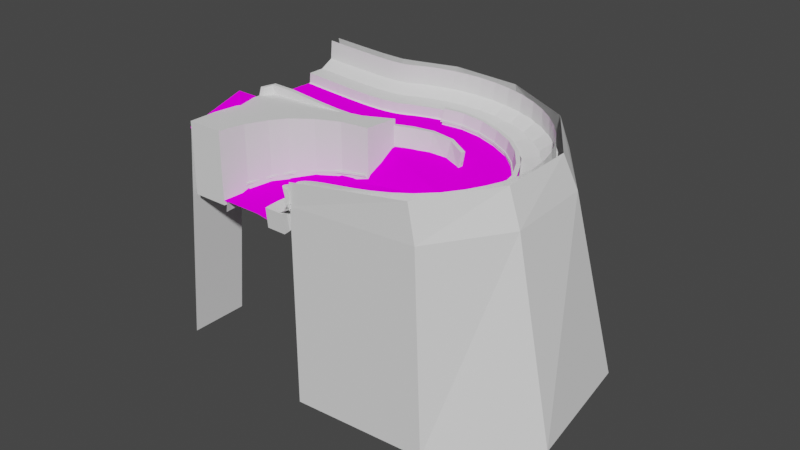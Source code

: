 # Source: right-hairpin.blend  (saved by Blender 3.4.6; exported with 4.5.12 LTS)
import bpy
from mathutils import Matrix  # noqa: F401  (used for matrix-valued properties, if any)

bpy.ops.wm.read_factory_settings(use_empty=True)
scene = bpy.context.scene
scene.name = 'Scene'

# ---- collections
col_collection = bpy.data.collections.new('Collection'); scene.collection.children.link(col_collection)
col_road = bpy.data.collections.new('Road'); scene.collection.children.link(col_road)
col_rail = bpy.data.collections.new('Rail'); scene.collection.children.link(col_rail)
col_ground = bpy.data.collections.new('Ground'); scene.collection.children.link(col_ground)
col_colliders = bpy.data.collections.new('colliders'); scene.collection.children.link(col_colliders)

# ---- images (referenced by path relative to the original .blend; pixels are not part of the script)
import os
ASSET_DIR = os.environ.get("B2B_ASSET_DIR", "")  # directory of the original .blend (textures are referenced by path, not embedded)
HERE = os.path.dirname(os.path.abspath(__file__))  # packed textures are extracted next to this script under _unpacked/

def load_image(name, relpath, width, height, colorspace="sRGB"):
    """Load a texture the original file referenced (path relative to the .blend, or extracted next to this script)."""
    p = next((c for c in (os.path.join(HERE, relpath), os.path.join(ASSET_DIR, relpath)) if relpath and os.path.exists(c)), "")
    if p:
        img = bpy.data.images.load(p, check_existing=True)
        img.name = name
    else:  # same state as the original file: an image datablock whose file is absent (Cycles renders it pink)
        img = bpy.data.images.new(name, width, height)
        img.source = "FILE"
        img.filepath = "//" + (relpath or name)
    img.colorspace_settings.name = colorspace
    return img
img_road_texture_png_002 = load_image('road-texture.png.002', 'road-texture.png', 1024, 1024, 'sRGB')
img_grass_hairpin_inner_png = load_image('grass-hairpin-inner.png', 'grass-hairpin-inner.png', 1024, 1024, 'sRGB')

# ---- materials (node trees are filled in below, after node groups)
mat_road_001 = bpy.data.materials.new('Road.001')
mat_road_001.use_transparent_shadow = False
mat_road = bpy.data.materials.new('Road')
mat_road.use_transparent_shadow = False
mat_material_001 = bpy.data.materials.new('Material.001')
mat_material_001.use_transparent_shadow = False

# ---- material node trees
mat_road_001.use_nodes = True; mat_road_001.node_tree.nodes.clear()
_N = mat_road_001.node_tree.nodes; _L = mat_road_001.node_tree.links
n0 = _N.new('ShaderNodeOutputMaterial'); n0.name = 'Material Output'; n0.location = (300, 300)
n1 = _N.new('ShaderNodeBsdfDiffuse'); n1.name = 'Diffuse BSDF'; n1.location = (10, 300)
n1.inputs[1].default_value = 0.5
n2 = _N.new('ShaderNodeTexImage'); n2.name = 'Image Texture'; n2.location = (-280, 280)
n2.image = img_road_texture_png_002
_L.new(n1.outputs[0], n0.inputs[0])
_L.new(n2.outputs[0], n1.inputs[0])
n0.is_active_output = True
mat_road.use_nodes = True; mat_road.node_tree.nodes.clear()
_N = mat_road.node_tree.nodes; _L = mat_road.node_tree.links
n0 = _N.new('ShaderNodeOutputMaterial'); n0.name = 'Material Output'; n0.location = (300, 300)
n1 = _N.new('ShaderNodeBsdfDiffuse'); n1.name = 'Diffuse BSDF'; n1.location = (10, 300)
n1.inputs[1].default_value = 0.5
n2 = _N.new('ShaderNodeTexImage'); n2.name = 'Image Texture'; n2.location = (-280, 280)
n2.image = img_road_texture_png_002
_L.new(n1.outputs[0], n0.inputs[0])
_L.new(n2.outputs[0], n1.inputs[0])
n0.is_active_output = True
mat_material_001.use_nodes = True; mat_material_001.node_tree.nodes.clear()
_N = mat_material_001.node_tree.nodes; _L = mat_material_001.node_tree.links
n0 = _N.new('ShaderNodeOutputMaterial'); n0.name = 'Material Output'; n0.location = (300, 300)
n1 = _N.new('ShaderNodeBsdfDiffuse'); n1.name = 'Diffuse BSDF'; n1.location = (10, 300)
n1.inputs[1].default_value = 0.5
n2 = _N.new('ShaderNodeTexImage'); n2.name = 'Image Texture'; n2.location = (-280, 280)
n2.image = img_grass_hairpin_inner_png
n2.interpolation = 'Closest'
_L.new(n1.outputs[0], n0.inputs[0])
_L.new(n2.outputs[0], n1.inputs[0])
n0.is_active_output = True

# ---- world
world_world = bpy.data.worlds.new('World'); scene.world = world_world
world_world.use_nodes = True; world_world.node_tree.nodes.clear()
_N = world_world.node_tree.nodes; _L = world_world.node_tree.links
n0 = _N.new('ShaderNodeOutputWorld'); n0.name = 'World Output'; n0.location = (300, 300)
n1 = _N.new('ShaderNodeBackground'); n1.name = 'Background'; n1.location = (10, 300)
n1.inputs[0].default_value = (0.05088, 0.05088, 0.05088, 1.0)
_L.new(n1.outputs[0], n0.inputs[0])
n0.is_active_output = True
world_world.color = (0.05088, 0.05088, 0.05088)
world_world.use_sun_shadow = False
world_world.sun_shadow_jitter_overblur = 0.0

# ---- meshes
me_cube_007 = bpy.data.meshes.new('Cube.007')
me_cube_007.from_pydata([(0.0, -1.3, -0.05), (0.0, -1.0, 0.0), (0.0, -0.3, -0.1), (0.0, -0.8, -0.03231), (0.04661, -1.3, -0.05), (0.04661, -1.0, 0.0), (0.04661, -0.3, -0.1), (0.04661, -0.8, -0.03231)], [], [(0, 1, 3, 2), (2, 3, 7, 6), (6, 7, 5, 4), (4, 5, 1, 0), (2, 6, 4, 0), (7, 3, 1, 5)])
_uv = me_cube_007.uv_layers.new(name='UVMap')
_uv.uv.foreach_set('vector', [0.4954, 0.7696, 0.5046, 0.7696, 0.5046, 0.8425, 0.4954, 0.8425, 0.4954, 0.8061, 0.5046, 0.8061, 0.5046, 0.8425, 0.4954, 0.8425, 0.4954, 0.8425, 0.5046, 0.8425, 0.5046, 0.8789, 0.4954, 0.8789, 0.4954, 0.8789, 0.5046, 0.8789, 0.5046, 0.9154, 0.4954, 0.9154, 0.4863, 0.8425, 0.4954, 0.8425, 0.4954, 0.8789, 0.4863, 0.8789, 0.5046, 0.8425, 0.5137, 0.8425, 0.5137, 0.8789, 0.5046, 0.8789])
me_cube_007.materials.append(mat_road_001)
me_cube_007.use_remesh_fix_poles = True
me_cube_007.use_remesh_preserve_attributes = False
me_cube_007.use_mirror_vertex_groups = False
me_cube_007.update()
me_plane_008 = bpy.data.meshes.new('Plane.008')
me_plane_008.from_pydata([(-1.788e-07, 4.0, 0.0), (1.506, 4.011, -0.07021), (-0.8716, 5.0, -9.962), (0.1569, 3.5, 1.793), (1.688, 3.481, 1.712), (2.862, 4.065, -0.1359), (0.5268, 5.179, -10.0), (1.695, 5.404, -10.03), (2.306, 5.616, -10.02), (3.095, 3.506, 1.631), (3.788, 4.189, -0.185), (2.546, 5.839, -9.982), (4.128, 3.622, 1.562), (4.27, 4.376, -0.1901), (6.066, 5.325, -0.3201), (4.076, 6.829, -10.06), (4.732, 3.833, 1.537), (9.164, 5.947, -0.6349), (7.262, 7.993, -10.29), (6.543, 4.76, 1.395), (12.89, 4.704, -0.9814), (9.498, 5.26, 1.07), (12.72, 4.011, 0.7453), (12.77, 7.132, -10.73), (16.39, 3.796, -11.01), (14.72, 1.162, 0.4718), (15.23, 1.655, -1.256), (15.24, -2.572, -1.473), (12.62, -5.882, -1.692), (17.16, -2.485, -11.34), (13.1, -6.011, -11.59), (14.59, -2.481, 0.2773), (12.18, -5.787, 0.075), (6.0, -6.0, -2.0), (6.0, -6.0, -12.0), (6.0, -6.0, -0.8819)], [], [(0, 1, 6, 2), (1, 0, 3, 4), (1, 5, 7, 6), (5, 1, 4, 9), (5, 10, 8, 7), (10, 5, 9, 12), (10, 13, 11, 8), (13, 10, 12, 16), (13, 14, 15, 11), (14, 13, 16, 19), (14, 17, 18, 15), (17, 14, 19, 21), (17, 20, 23, 18), (20, 17, 21, 22), (20, 26, 24, 23), (26, 20, 22, 25), (26, 27, 29, 24), (27, 26, 25, 31), (27, 28, 30, 29), (28, 27, 31, 32), (28, 33, 34, 30), (33, 28, 32, 35)])
_uv = me_plane_008.uv_layers.new(name='UVMap')
_uv.uv.foreach_set('vector', [0.0, 1.0, 1.0, 1.0, 1.0, 1.0, 0.0, 1.0, 1.0, 1.0, 0.0, 1.0, 0.0, 1.0, 1.0, 1.0, 0.0, 1.0, 1.0, 1.0, 1.0, 1.0, 0.0, 1.0, 1.0, 1.0, 0.0, 1.0, 0.0, 1.0, 1.0, 1.0, 0.0, 1.0, 1.0, 1.0, 1.0, 1.0, 0.0, 1.0, 1.0, 1.0, 0.0, 1.0, 0.0, 1.0, 1.0, 1.0, 0.0, 1.0, 1.0, 1.0, 1.0, 1.0, 0.0, 1.0, 1.0, 1.0, 0.0, 1.0, 0.0, 1.0, 1.0, 1.0, 0.0, 1.0, 1.0, 1.0, 1.0, 1.0, 0.0, 1.0, 1.0, 1.0, 0.0, 1.0, 0.0, 1.0, 1.0, 1.0, 0.0, 1.0, 1.0, 1.0, 1.0, 1.0, 0.0, 1.0, 1.0, 1.0, 0.0, 1.0, 0.0, 1.0, 1.0, 1.0, 0.0, 1.0, 1.0, 1.0, 1.0, 1.0, 0.0, 1.0, 1.0, 1.0, 0.0, 1.0, 0.0, 1.0, 1.0, 1.0, 0.0, 1.0, 1.0, 1.0, 1.0, 1.0, 0.0, 1.0, 1.0, 1.0, 0.0, 1.0, 0.0, 1.0, 1.0, 1.0, 0.0, 1.0, 1.0, 1.0, 1.0, 1.0, 0.0, 1.0, 1.0, 1.0, 0.0, 1.0, 0.0, 1.0, 1.0, 1.0, 0.0, 1.0, 1.0, 1.0, 1.0, 1.0, 0.0, 1.0, 1.0, 1.0, 0.0, 1.0, 0.0, 1.0, 1.0, 1.0, 0.0, 1.0, 1.0, 1.0, 1.0, 1.0, 0.0, 1.0, 1.0, 1.0, 0.0, 1.0, 0.0, 1.0, 1.0, 1.0])
me_plane_008.update()
me_plane_009 = bpy.data.meshes.new('Plane.009')
me_plane_009.from_pydata([(3.0, 1.748e-07, 0.0), (6.0, 2.186e-07, 0.0), (3.0, -1.0, -11.0), (6.0, -1.0, -11.0)], [], [(1, 0, 2, 3)])
_uv = me_plane_009.uv_layers.new(name='UVMap')
_uv.uv.foreach_set('vector', [1.0, 0.0, 0.0, 0.0, 0.0, 0.0, 1.0, 0.0])
me_plane_009.update()
me_cube = bpy.data.meshes.new('Cube')
me_cube.from_pydata([(0.0, -1.0, -0.1), (0.0, -1.0, 0.0), (0.0, 1.5, -0.1), (0.0, 1.0, 0.0), (0.04661, -1.0, -0.1), (0.04661, -1.0, 0.0), (0.04661, 1.5, -0.1), (0.04661, 1.0, 0.0)], [], [(2, 3, 7, 6), (4, 5, 1, 0), (7, 3, 1, 5)])
_uv = me_cube.uv_layers.new(name='UVMap')
_uv.uv.foreach_set('vector', [0.0, 1.0, 1.0, 1.0, 1.0, 1.0, 0.0, 1.0, 0.375, 2.0, 0.625, 2.0, 0.625, 3.0, 0.375, 3.0, 1.0, 1.0, 1.0, 1.0, 0.875, 2.0, 0.625, 2.0])
me_cube.materials.append(mat_road)
me_cube.use_remesh_fix_poles = True
me_cube.use_remesh_preserve_attributes = False
me_cube.use_mirror_vertex_groups = False
me_cube.update()
me_cube_001 = bpy.data.meshes.new('Cube.001')
me_cube_001.from_pydata([(-0.2636, -0.1618, -9.124), (-0.2636, -0.1618, -3.452), (-0.2636, 0.4891, -9.124), (-0.2636, 0.4891, -3.452), (0.2636, -0.1618, -9.124), (0.2636, -0.1618, -3.452), (0.2636, 0.4891, -9.124), (0.2636, 0.4891, -3.452), (-3.074, -0.9047, -3.495), (-3.074, -0.9047, -4.775), (-3.074, 0.01978, -3.495), (-3.074, 0.01978, -4.775), (-3.074, -0.5491, -3.921), (-3.074, -0.2647, -3.423), (-3.074, -0.2647, -4.846), (-3.074, -0.9402, -3.815), (-3.074, -0.9402, -4.455), (-3.074, -0.5435, -4.363), (-3.074, -0.1224, -4.135), (-3.074, 0.01978, -3.815), (-3.074, 0.01978, -4.455), (3.074, -0.2647, -3.423), (3.074, -0.9047, -3.495), (3.074, -0.9402, -4.455), (3.074, -0.9047, -4.775), (3.074, -0.2647, -4.846), (3.074, 0.01978, -4.775), (3.074, 0.01978, -3.815), (3.074, 0.01978, -3.495), (3.074, -0.9402, -3.815), (3.074, -0.5491, -3.921), (3.074, -0.5435, -4.363), (3.074, 0.01978, -4.455), (3.074, -0.1224, -4.135), (-0.2636, -3.084, -12.33), (-0.2636, -2.434, -12.33), (0.2636, -3.084, -12.33), (0.2636, -2.434, -12.33)], [], [(0, 1, 3, 2), (2, 3, 7, 6), (6, 7, 5, 4), (4, 5, 1, 0), (2, 6, 37, 35), (7, 3, 1, 5), (8, 13, 10, 19, 18, 20, 11, 14, 9, 16, 17, 12, 15), (22, 29, 30, 31, 23, 24, 25, 26, 32, 33, 27, 28, 21), (11, 20, 32, 26), (10, 13, 21, 28), (9, 14, 25, 24), (8, 15, 29, 22), (13, 8, 22, 21), (17, 16, 23, 31), (16, 9, 24, 23), (12, 17, 31, 30), (14, 11, 26, 25), (20, 18, 33, 32), (19, 10, 28, 27), (18, 19, 27, 33), (15, 12, 30, 29), (35, 37, 36, 34), (0, 2, 35, 34), (6, 4, 36, 37), (4, 0, 34, 36)])
_uv = me_cube_001.uv_layers.new(name='UVMap')
_uv.uv.foreach_set('vector', [0.375, 0.0, 0.625, 0.0, 0.625, 0.25, 0.375, 0.25, 0.375, 0.25, 0.625, 0.25, 0.625, 0.5, 0.375, 0.5, 0.375, 0.5, 0.625, 0.5, 0.625, 0.75, 0.375, 0.75, 0.375, 0.75, 0.625, 0.75, 0.625, 1.0, 0.375, 1.0, 0.375, 0.25, 0.375, 0.5, 0.375, 0.5, 0.375, 0.25, 0.625, 0.5, 0.875, 0.5, 0.875, 0.75, 0.625, 0.75, 0.0, 0.0, 0.0, 0.5, 0.0, 1.0, 0.25, 1.0, 0.5, 1.0, 0.75, 1.0, 1.0, 1.0, 1.0, 0.5, 1.0, 0.0, 0.75, 0.0, 0.625, 0.0, 0.5, 0.0, 0.25, 0.0, 0.0, 0.0, 0.25, 0.0, 0.5, 0.0, 0.625, 0.0, 0.75, 0.0, 1.0, 0.0, 1.0, 0.5, 1.0, 1.0, 0.75, 1.0, 0.5, 1.0, 0.25, 1.0, 0.0, 1.0, 0.0, 0.5, 1.0, 1.0, 0.75, 1.0, 0.75, 1.0, 1.0, 1.0, 0.0, 1.0, 0.0, 0.5, 0.0, 0.5, 0.0, 1.0, 1.0, 0.0, 1.0, 0.5, 1.0, 0.5, 1.0, 0.0, 0.0, 0.0, 0.25, 0.0, 0.25, 0.0, 0.0, 0.0, 0.0, 0.5, 0.0, 0.0, 0.0, 0.0, 0.0, 0.5, 0.625, 0.0, 0.75, 0.0, 0.75, 0.0, 0.625, 0.0, 0.75, 0.0, 1.0, 0.0, 1.0, 0.0, 0.75, 0.0, 0.5, 0.0, 0.625, 0.0, 0.625, 0.0, 0.5, 0.0, 1.0, 0.5, 1.0, 1.0, 1.0, 1.0, 1.0, 0.5, 0.75, 1.0, 0.5, 1.0, 0.5, 1.0, 0.75, 1.0, 0.25, 1.0, 0.0, 1.0, 0.0, 1.0, 0.25, 1.0, 0.5, 1.0, 0.25, 1.0, 0.25, 1.0, 0.5, 1.0, 0.25, 0.0, 0.5, 0.0, 0.5, 0.0, 0.25, 0.0, 0.125, 0.5, 0.375, 0.5, 0.375, 0.75, 0.125, 0.75, 0.375, 0.0, 0.375, 0.25, 0.375, 0.25, 0.375, 0.0, 0.375, 0.5, 0.375, 0.75, 0.375, 0.75, 0.375, 0.5, 0.375, 0.75, 0.375, 1.0, 0.375, 1.0, 0.375, 0.75])
me_cube_001.use_remesh_fix_poles = True
me_cube_001.use_remesh_preserve_attributes = False
me_cube_001.use_mirror_x = True
me_cube_001.update()
me_cube_002 = bpy.data.meshes.new('Cube.002')
me_cube_002.from_pydata([(-0.2636, -0.1618, -10.64), (-0.2636, -0.1618, -3.452), (-0.2636, 0.4891, -10.64), (-0.2636, 0.4891, -3.452), (0.2636, -0.1618, -10.64), (0.2636, -0.1618, -3.452), (0.2636, 0.4891, -10.64), (0.2636, 0.4891, -3.452), (-6.827, -0.9047, -3.495), (-6.827, -0.9047, -4.775), (-6.827, 0.01978, -3.495), (-6.827, 0.01978, -4.775), (-6.827, -0.5491, -3.921), (-6.827, -0.2647, -3.423), (-6.827, -0.2647, -4.846), (-6.827, -0.9402, -3.815), (-6.827, -0.9402, -4.455), (-6.827, -0.5435, -4.363), (-6.827, -0.1224, -4.135), (-6.827, 0.01978, -3.815), (-6.827, 0.01978, -4.455), (6.827, -0.2647, -3.423), (6.827, -0.9047, -3.495), (6.827, -0.9402, -4.455), (6.827, -0.9047, -4.775), (6.827, -0.2647, -4.846), (6.827, 0.01979, -4.775), (6.827, 0.01979, -3.815), (6.827, 0.01979, -3.495), (6.827, -0.9402, -3.815), (6.827, -0.5491, -3.921), (6.827, -0.5435, -4.363), (6.827, 0.01979, -4.455), (6.827, -0.1224, -4.135)], [], [(0, 1, 3, 2), (2, 3, 7, 6), (6, 7, 5, 4), (4, 5, 1, 0), (2, 6, 4, 0), (7, 3, 1, 5), (8, 13, 10, 19, 18, 20, 11, 14, 9, 16, 17, 12, 15), (22, 29, 30, 31, 23, 24, 25, 26, 32, 33, 27, 28, 21), (11, 20, 32, 26), (10, 13, 21, 28), (9, 14, 25, 24), (8, 15, 29, 22), (13, 8, 22, 21), (17, 16, 23, 31), (16, 9, 24, 23), (12, 17, 31, 30), (14, 11, 26, 25), (20, 18, 33, 32), (19, 10, 28, 27), (18, 19, 27, 33), (15, 12, 30, 29)])
_uv = me_cube_002.uv_layers.new(name='UVMap')
_uv.uv.foreach_set('vector', [0.375, 0.0, 0.625, 0.0, 0.625, 0.25, 0.375, 0.25, 0.375, 0.25, 0.625, 0.25, 0.625, 0.5, 0.375, 0.5, 0.375, 0.5, 0.625, 0.5, 0.625, 0.75, 0.375, 0.75, 0.375, 0.75, 0.625, 0.75, 0.625, 1.0, 0.375, 1.0, 0.125, 0.5, 0.375, 0.5, 0.375, 0.75, 0.125, 0.75, 0.625, 0.5, 0.875, 0.5, 0.875, 0.75, 0.625, 0.75, 0.0, 0.0, 0.0, 0.5, 0.0, 1.0, 0.25, 1.0, 0.5, 1.0, 0.75, 1.0, 1.0, 1.0, 1.0, 0.5, 1.0, 0.0, 0.75, 0.0, 0.625, 0.0, 0.5, 0.0, 0.25, 0.0, 0.0, 0.0, 0.25, 0.0, 0.5, 0.0, 0.625, 0.0, 0.75, 0.0, 1.0, 0.0, 1.0, 0.5, 1.0, 1.0, 0.75, 1.0, 0.5, 1.0, 0.25, 1.0, 0.0, 1.0, 0.0, 0.5, 1.0, 1.0, 0.75, 1.0, 0.75, 1.0, 1.0, 1.0, 0.0, 1.0, 0.0, 0.5, 0.0, 0.5, 0.0, 1.0, 1.0, 0.0, 1.0, 0.5, 1.0, 0.5, 1.0, 0.0, 0.0, 0.0, 0.25, 0.0, 0.25, 0.0, 0.0, 0.0, 0.0, 0.5, 0.0, 0.0, 0.0, 0.0, 0.0, 0.5, 0.625, 0.0, 0.75, 0.0, 0.75, 0.0, 0.625, 0.0, 0.75, 0.0, 1.0, 0.0, 1.0, 0.0, 0.75, 0.0, 0.5, 0.0, 0.625, 0.0, 0.625, 0.0, 0.5, 0.0, 1.0, 0.5, 1.0, 1.0, 1.0, 1.0, 1.0, 0.5, 0.75, 1.0, 0.5, 1.0, 0.5, 1.0, 0.75, 1.0, 0.25, 1.0, 0.0, 1.0, 0.0, 1.0, 0.25, 1.0, 0.5, 1.0, 0.25, 1.0, 0.25, 1.0, 0.5, 1.0, 0.25, 0.0, 0.5, 0.0, 0.5, 0.0, 0.25, 0.0])
me_cube_002.use_remesh_fix_poles = True
me_cube_002.use_remesh_preserve_attributes = False
me_cube_002.use_mirror_x = True
me_cube_002.update()
me_cube_006 = bpy.data.meshes.new('Cube.006')
me_cube_006.from_pydata([(-0.2636, -0.1618, -9.124), (-0.2636, -0.1618, -3.452), (-0.2636, 0.4891, -9.124), (-0.2636, 0.4891, -3.452), (0.2636, -0.1618, -9.124), (0.2636, -0.1618, -3.452), (0.2636, 0.4891, -9.124), (0.2636, 0.4891, -3.452), (-6.827, -0.9047, -3.495), (-6.827, -0.9047, -4.775), (-6.827, 0.01978, -3.495), (-6.827, 0.01978, -4.775), (-6.827, -0.5491, -3.921), (-6.827, -0.2647, -3.423), (-6.827, -0.2647, -4.846), (-6.827, -0.9402, -3.815), (-6.827, -0.9402, -4.455), (-6.827, -0.5435, -4.363), (-6.827, -0.1224, -4.135), (-6.827, 0.01978, -3.815), (-6.827, 0.01978, -4.455), (6.827, -0.2647, -3.423), (6.827, -0.9047, -3.495), (6.827, -0.9402, -4.455), (6.827, -0.9047, -4.775), (6.827, -0.2647, -4.846), (6.827, 0.01979, -4.775), (6.827, 0.01979, -3.815), (6.827, 0.01979, -3.495), (6.827, -0.9402, -3.815), (6.827, -0.5491, -3.921), (6.827, -0.5435, -4.363), (6.827, 0.01979, -4.455), (6.827, -0.1224, -4.135)], [], [(0, 1, 3, 2), (2, 3, 7, 6), (6, 7, 5, 4), (4, 5, 1, 0), (2, 6, 4, 0), (7, 3, 1, 5), (8, 13, 10, 19, 18, 20, 11, 14, 9, 16, 17, 12, 15), (22, 29, 30, 31, 23, 24, 25, 26, 32, 33, 27, 28, 21), (11, 20, 32, 26), (10, 13, 21, 28), (9, 14, 25, 24), (8, 15, 29, 22), (13, 8, 22, 21), (17, 16, 23, 31), (16, 9, 24, 23), (12, 17, 31, 30), (14, 11, 26, 25), (20, 18, 33, 32), (19, 10, 28, 27), (18, 19, 27, 33), (15, 12, 30, 29)])
_uv = me_cube_006.uv_layers.new(name='UVMap')
_uv.uv.foreach_set('vector', [0.375, 0.0, 0.625, 0.0, 0.625, 0.25, 0.375, 0.25, 0.375, 0.25, 0.625, 0.25, 0.625, 0.5, 0.375, 0.5, 0.375, 0.5, 0.625, 0.5, 0.625, 0.75, 0.375, 0.75, 0.375, 0.75, 0.625, 0.75, 0.625, 1.0, 0.375, 1.0, 0.125, 0.5, 0.375, 0.5, 0.375, 0.75, 0.125, 0.75, 0.625, 0.5, 0.875, 0.5, 0.875, 0.75, 0.625, 0.75, 0.0, 0.0, 0.0, 0.5, 0.0, 1.0, 0.25, 1.0, 0.5, 1.0, 0.75, 1.0, 1.0, 1.0, 1.0, 0.5, 1.0, 0.0, 0.75, 0.0, 0.625, 0.0, 0.5, 0.0, 0.25, 0.0, 0.0, 0.0, 0.25, 0.0, 0.5, 0.0, 0.625, 0.0, 0.75, 0.0, 1.0, 0.0, 1.0, 0.5, 1.0, 1.0, 0.75, 1.0, 0.5, 1.0, 0.25, 1.0, 0.0, 1.0, 0.0, 0.5, 1.0, 1.0, 0.75, 1.0, 0.75, 1.0, 1.0, 1.0, 0.0, 1.0, 0.0, 0.5, 0.0, 0.5, 0.0, 1.0, 1.0, 0.0, 1.0, 0.5, 1.0, 0.5, 1.0, 0.0, 0.0, 0.0, 0.25, 0.0, 0.25, 0.0, 0.0, 0.0, 0.0, 0.5, 0.0, 0.0, 0.0, 0.0, 0.0, 0.5, 0.625, 0.0, 0.75, 0.0, 0.75, 0.0, 0.625, 0.0, 0.75, 0.0, 1.0, 0.0, 1.0, 0.0, 0.75, 0.0, 0.5, 0.0, 0.625, 0.0, 0.625, 0.0, 0.5, 0.0, 1.0, 0.5, 1.0, 1.0, 1.0, 1.0, 1.0, 0.5, 0.75, 1.0, 0.5, 1.0, 0.5, 1.0, 0.75, 1.0, 0.25, 1.0, 0.0, 1.0, 0.0, 1.0, 0.25, 1.0, 0.5, 1.0, 0.25, 1.0, 0.25, 1.0, 0.5, 1.0, 0.25, 0.0, 0.5, 0.0, 0.5, 0.0, 0.25, 0.0])
me_cube_006.use_remesh_fix_poles = True
me_cube_006.use_remesh_preserve_attributes = False
me_cube_006.use_mirror_x = True
me_cube_006.update()
me_plane_005 = bpy.data.meshes.new('Plane.005')
me_plane_005.from_pydata([(0.0, 0.0, 0.0), (0.1, 0.0, 0.0), (0.0, 0.5, 0.0), (0.1, 0.5, 0.0)], [], [(0, 1, 3, 2)])
_uv = me_plane_005.uv_layers.new(name='UVMap')
_uv.uv.foreach_set('vector', [0.4375, 0.375, 0.125, 0.375, 0.125, 0.0, 0.4375, 0.0])
me_plane_005.materials.append(mat_material_001)
me_plane_005.use_remesh_fix_poles = True
me_plane_005.use_remesh_preserve_attributes = False
me_plane_005.use_mirror_x = True
me_plane_005.update()
me_plane_003 = bpy.data.meshes.new('Plane.003')
me_plane_003.from_pydata([(-0.04822, -6.0, 0.0), (2.187, -4.809, -2.905), (0.6731, -0.9799, -0.08761), (3.388, -0.879, -0.7353), (6.282, -0.1085, -0.9589), (10.66, -0.8974, -1.913), (3.199, -3.189, -2.775), (2.029, -6.0, -3.034), (8.999, 1.068, -1.209), (8.03, 0.8554, -0.995), (9.847, 0.8726, -1.411), (9.5, -1.847, -2.001), (10.04, -1.726, -1.97), (7.032, -1.809, -2.295), (1.485, -6.0, -3.02), (-0.04822, -0.9419, -0.01572), (0.4753, -0.9838, -0.07491), (10.41, 0.373, -1.591), (10.67, -0.1789, -1.727), (4.415, -2.316, -2.533), (6.012, -1.873, -2.462), (5.164, -2.011, -2.502), (10.41, -1.348, -1.942), (1.558, -0.9335, -0.2001), (5.034, -0.5962, -0.8507), (-0.04822, -1.471, -0.007861), (-0.04822, -3.0, 0.85), (-0.04822, -6.0, 0.0), (2.029, -6.0, -3.034), (1.485, -6.0, -3.02)], [], [(0, 14, 7, 1, 6, 19, 21, 20, 13, 11, 12, 22, 5, 18, 17, 10, 8, 9, 4, 24, 3, 23, 2, 16, 15, 25, 26), (14, 0, 27, 29), (7, 14, 29, 28)])
_uv = me_plane_003.uv_layers.new(name='UVMap')
_uv.uv.foreach_set('vector', [0.01808, 0.01957, 0.1611, 0.01642, 0.3042, 0.01327, 0.3001, 0.1676, 0.4602, 0.3881, 0.5941, 0.4517, 0.6634, 0.4913, 0.7327, 0.531, 0.7375, 0.5468, 0.7471, 0.5782, 0.7567, 0.6097, 0.7615, 0.6255, 0.7662, 0.6412, 0.7594, 0.645, 0.7525, 0.6487, 0.7388, 0.6562, 0.7114, 0.6712, 0.6839, 0.6861, 0.6565, 0.7011, 0.4378, 0.605, 0.2192, 0.509, 0.1186, 0.468, 0.01808, 0.4271, 0.01808, 0.3252, 0.01808, 0.2233, 0.01808, 0.1214, 0.01808, 0.0705, 0.1611, 0.01642, 0.01808, 0.01957, 0.01808, 0.01957, 0.1611, 0.01642, 0.3042, 0.01327, 0.1611, 0.01642, 0.1611, 0.01642, 0.3042, 0.01327])
me_plane_003.materials.append(mat_material_001)
me_plane_003.use_remesh_fix_poles = True
me_plane_003.use_remesh_preserve_attributes = False
me_plane_003.use_mirror_vertex_groups = False
me_plane_003.update()
me_plane_001 = bpy.data.meshes.new('Plane.001')
me_plane_001.from_pydata([(0.0, -1.0, 0.0), (0.5, -1.0, 0.0), (0.0, 1.0, 0.0), (0.5, 1.0, 0.0)], [], [(0, 1, 3, 2)])
_uv = me_plane_001.uv_layers.new(name='UVMap')
_uv.uv.foreach_set('vector', [0.0, 0.0, 1.0, 0.0, 1.0, 1.0, 0.0, 1.0])
me_plane_001.use_remesh_fix_poles = True
me_plane_001.use_remesh_preserve_attributes = False
me_plane_001.update()
me_plane_004 = bpy.data.meshes.new('Plane.004')
me_plane_004.from_pydata([(0.0, -1.0, 0.0), (0.4, -1.0, 0.0), (0.0, 1.0, 0.0), (0.4, 1.0, 0.0)], [], [(0, 1, 3, 2)])
_uv = me_plane_004.uv_layers.new(name='UVMap')
_uv.uv.foreach_set('vector', [0.0, 0.0, 1.0, 0.0, 1.0, 1.0, 0.0, 1.0])
me_plane_004.use_remesh_fix_poles = True
me_plane_004.use_remesh_preserve_attributes = False
me_plane_004.update()
me_plane_002 = bpy.data.meshes.new('Plane.002')
me_plane_002.from_pydata([(0.0, 0.8621, -0.532), (0.2091, 0.8621, -0.532), (0.0, 1.0, 0.0), (0.2091, 1.0, 0.0)], [], [(0, 1, 3, 2)])
_uv = me_plane_002.uv_layers.new(name='UVMap')
_uv.uv.foreach_set('vector', [0.0, 0.0, 1.0, 0.0, 1.0, 1.0, 0.0, 1.0])
me_plane_002.use_remesh_fix_poles = True
me_plane_002.use_remesh_preserve_attributes = False
me_plane_002.update()
me_cube_003 = bpy.data.meshes.new('Cube.003')
me_cube_003.from_pydata([(-0.5, -0.5, -0.5), (-0.5, -0.5, 0.5), (-0.5, 0.5, -0.5), (-0.5, 0.5, 0.5), (0.5, -0.5, -0.5), (0.5, -0.5, 0.5), (0.5, 0.5, -0.5), (0.5, 0.5, 0.5)], [], [(0, 1, 3, 2), (2, 3, 7, 6), (6, 7, 5, 4), (4, 5, 1, 0), (2, 6, 4, 0), (7, 3, 1, 5)])
_uv = me_cube_003.uv_layers.new(name='UVMap')
_uv.uv.foreach_set('vector', [0.375, 0.0, 0.625, 0.0, 0.625, 0.25, 0.375, 0.25, 0.375, 0.25, 0.625, 0.25, 0.625, 0.5, 0.375, 0.5, 0.375, 0.5, 0.625, 0.5, 0.625, 0.75, 0.375, 0.75, 0.375, 0.75, 0.625, 0.75, 0.625, 1.0, 0.375, 1.0, 0.125, 0.5, 0.375, 0.5, 0.375, 0.75, 0.125, 0.75, 0.625, 0.5, 0.875, 0.5, 0.875, 0.75, 0.625, 0.75])
me_cube_003.use_remesh_fix_poles = True
me_cube_003.use_remesh_preserve_attributes = False
me_cube_003.use_mirror_vertex_groups = False
me_cube_003.update()
me_cube_004 = bpy.data.meshes.new('Cube.004')
me_cube_004.from_pydata([(-0.5, 0.3, -0.5), (-0.5, 0.3, 0.5), (-0.5, 0.5, -0.5), (-0.5, 0.5, 0.5), (0.4706, 0.3, -0.5), (0.4706, 0.3, 0.5), (0.4706, 0.5, -0.5), (0.4706, 0.5, 0.5)], [], [(0, 1, 3, 2), (2, 3, 7, 6), (6, 7, 5, 4), (4, 5, 1, 0), (2, 6, 4, 0), (7, 3, 1, 5)])
_uv = me_cube_004.uv_layers.new(name='UVMap')
_uv.uv.foreach_set('vector', [0.375, 0.0, 0.625, 0.0, 0.625, 0.25, 0.375, 0.25, 0.375, 0.25, 0.625, 0.25, 0.625, 0.5, 0.375, 0.5, 0.375, 0.5, 0.625, 0.5, 0.625, 0.75, 0.375, 0.75, 0.375, 0.75, 0.625, 0.75, 0.625, 1.0, 0.375, 1.0, 0.125, 0.5, 0.375, 0.5, 0.375, 0.75, 0.125, 0.75, 0.625, 0.5, 0.875, 0.5, 0.875, 0.75, 0.625, 0.75])
me_cube_004.use_remesh_fix_poles = True
me_cube_004.use_remesh_preserve_attributes = False
me_cube_004.use_mirror_vertex_groups = False
me_cube_004.update()
me_cube_005 = bpy.data.meshes.new('Cube.005')
me_cube_005.from_pydata([(-0.5, 0.3, -0.5), (-0.5, 0.3, 0.5), (-0.5, 0.5, -0.5), (-0.5, 0.5, 0.5), (-0.05382, 0.3, -0.5), (-0.05382, 0.3, 0.5), (-0.05382, 0.5, -0.5), (-0.05382, 0.5, 0.5)], [], [(0, 1, 3, 2), (2, 3, 7, 6), (6, 7, 5, 4), (4, 5, 1, 0), (2, 6, 4, 0), (7, 3, 1, 5)])
_uv = me_cube_005.uv_layers.new(name='UVMap')
_uv.uv.foreach_set('vector', [0.375, 0.0, 0.625, 0.0, 0.625, 0.25, 0.375, 0.25, 0.375, 0.25, 0.625, 0.25, 0.625, 0.5, 0.375, 0.5, 0.375, 0.5, 0.625, 0.5, 0.625, 0.75, 0.375, 0.75, 0.375, 0.75, 0.625, 0.75, 0.625, 1.0, 0.375, 1.0, 0.125, 0.5, 0.375, 0.5, 0.375, 0.75, 0.125, 0.75, 0.625, 0.5, 0.875, 0.5, 0.875, 0.75, 0.625, 0.75])
me_cube_005.use_remesh_fix_poles = True
me_cube_005.use_remesh_preserve_attributes = False
me_cube_005.use_mirror_vertex_groups = False
me_cube_005.update()
me_plane_006 = bpy.data.meshes.new('Plane.006')
me_plane_006.from_pydata([(0.0, -6.0, 0.0), (1.813, -6.0, 0.0), (0.0, -1.0, 0.0), (2.812, -1.137, 0.0), (5.368, -0.694, 0.0), (6.534, -1.647, 0.0), (6.751, -0.04576, 0.0), (2.102, -4.764, 0.0), (5.146, -1.84, 0.0), (3.09, -3.036, 0.0), (4.028, -2.334, 0.0), (2.569, -3.752, 0.0), (0.0, -1.0, 0.0), (0.0, -6.0, 0.0), (1.813, -6.0, 0.0), (5.368, -0.694, 0.0), (2.812, -1.137, 0.0), (6.751, -0.04576, 0.0), (5.146, -1.84, 0.0), (6.534, -1.647, 0.0), (2.102, -4.764, 0.0), (4.028, -2.334, 0.0), (2.569, -3.752, 0.0), (3.09, -3.036, 0.0), (0.0, -1.0, -3.566), (0.0, -6.0, -3.566), (1.813, -6.0, -3.566), (5.368, -0.694, -3.566), (2.812, -1.137, -3.566), (6.751, -0.04576, -3.566), (5.146, -1.84, -3.566), (6.534, -1.647, -3.566), (2.102, -4.764, -3.566), (4.028, -2.334, -3.566), (2.569, -3.752, -3.566), (3.09, -3.036, -3.566)], [], [(0, 1, 7, 11, 9, 10, 8, 5, 6, 4, 3, 2), (23, 35, 33, 21), (8, 18, 19, 5), (4, 15, 16, 3), (11, 22, 23, 9), (5, 19, 17, 6), (3, 16, 12, 2), (9, 23, 21, 10), (2, 12, 13, 0), (1, 14, 20, 7), (6, 17, 15, 4), (7, 20, 22, 11), (0, 13, 14, 1), (10, 21, 18, 8), (25, 24, 28, 27, 29, 31, 30, 33, 35, 34, 32, 26), (12, 24, 25, 13), (14, 26, 32, 20), (17, 29, 27, 15), (20, 32, 34, 22), (13, 25, 26, 14), (21, 33, 30, 18), (18, 30, 31, 19), (15, 27, 28, 16), (22, 34, 35, 23), (19, 31, 29, 17), (16, 28, 24, 12)])
_uv = me_plane_006.uv_layers.new(name='UVMap')
_uv.uv.foreach_set('vector', [0.0, 0.0, 1.0, 0.0, 1.0, 0.125, 1.0, 0.1406, 1.0, 0.1562, 1.0, 0.1719, 1.0, 0.1875, 1.0, 0.25, 1.0, 0.375, 1.0, 0.5, 1.0, 1.0, 0.0, 1.0, 1.0, 0.1562, 1.0, 0.1562, 1.0, 0.1719, 1.0, 0.1719, 1.0, 0.1875, 1.0, 0.1875, 1.0, 0.25, 1.0, 0.25, 1.0, 0.5, 1.0, 0.5, 1.0, 1.0, 1.0, 1.0, 1.0, 0.1406, 1.0, 0.1406, 1.0, 0.1562, 1.0, 0.1562, 1.0, 0.25, 1.0, 0.25, 1.0, 0.375, 1.0, 0.375, 1.0, 1.0, 1.0, 1.0, 0.0, 1.0, 0.0, 1.0, 1.0, 0.1562, 1.0, 0.1562, 1.0, 0.1719, 1.0, 0.1719, 0.0, 1.0, 0.0, 1.0, 0.0, 0.0, 0.0, 0.0, 1.0, 0.0, 1.0, 0.0, 1.0, 0.125, 1.0, 0.125, 1.0, 0.375, 1.0, 0.375, 1.0, 0.5, 1.0, 0.5, 1.0, 0.125, 1.0, 0.125, 1.0, 0.1406, 1.0, 0.1406, 0.0, 0.0, 0.0, 0.0, 1.0, 0.0, 1.0, 0.0, 1.0, 0.1719, 1.0, 0.1719, 1.0, 0.1875, 1.0, 0.1875, 0.0, 0.0, 0.0, 1.0, 1.0, 1.0, 1.0, 0.5, 1.0, 0.375, 1.0, 0.25, 1.0, 0.1875, 1.0, 0.1719, 1.0, 0.1562, 1.0, 0.1406, 1.0, 0.125, 1.0, 0.0, 0.0, 1.0, 0.0, 1.0, 0.0, 0.0, 0.0, 0.0, 1.0, 0.0, 1.0, 0.0, 1.0, 0.125, 1.0, 0.125, 1.0, 0.375, 1.0, 0.375, 1.0, 0.5, 1.0, 0.5, 1.0, 0.125, 1.0, 0.125, 1.0, 0.1406, 1.0, 0.1406, 0.0, 0.0, 0.0, 0.0, 1.0, 0.0, 1.0, 0.0, 1.0, 0.1719, 1.0, 0.1719, 1.0, 0.1875, 1.0, 0.1875, 1.0, 0.1875, 1.0, 0.1875, 1.0, 0.25, 1.0, 0.25, 1.0, 0.5, 1.0, 0.5, 1.0, 1.0, 1.0, 1.0, 1.0, 0.1406, 1.0, 0.1406, 1.0, 0.1562, 1.0, 0.1562, 1.0, 0.25, 1.0, 0.25, 1.0, 0.375, 1.0, 0.375, 1.0, 1.0, 1.0, 1.0, 0.0, 1.0, 0.0, 1.0])
me_plane_006.use_remesh_fix_poles = True
me_plane_006.use_remesh_preserve_attributes = False
me_plane_006.update()

# ---- curves / text
cu_beziercurve_002 = bpy.data.curves.new('BezierCurve.002', 'CURVE')
cu_beziercurve_002.dimensions = '3D'
_sp = cu_beziercurve_002.splines.new('BEZIER'); _sp.bezier_points.add(3)
_sp.bezier_points.foreach_set('co', [6.585, 1.132, -1.522, 10.58, 1.461, -1.35, 11.27, -1.696, -1.816, 5.402, -2.932, -2.443])
_sp.bezier_points.foreach_set('handle_left', [5.023, 0.1452, -1.397, 9.52, 2.269, -1.15, 11.87, -0.625, -1.776, 7.37, -2.248, -2.303])
_sp.bezier_points.foreach_set('handle_right', [8.088, 2.081, -1.643, 11.71, 0.5909, -1.564, 10.1, -3.754, -1.892, 4.443, -3.266, -2.51])
for _p, _l, _r in zip(_sp.bezier_points, ['ALIGNED', 'ALIGNED', 'ALIGNED', 'ALIGNED'], ['ALIGNED', 'ALIGNED', 'ALIGNED', 'ALIGNED']): _p.handle_left_type = _l; _p.handle_right_type = _r
_sp.bezier_points.foreach_set('tilt', [0.1237, 0.08979, 0.0777, -0.09766])
_sp.order_u = 0
_sp.order_v = 0
cu_beziercurve_002.use_path = True
cu_beziercurve_002.use_path_clamp = True
cu_beziercurve_002.use_stretch = True
cu_beziercurve_002.use_deform_bounds = True
cu_beziercurve_002.resolution_u = 1
cu_beziercurve_002.render_resolution_u = 64
cu_beziercurve_002.fill_mode = 'FULL'
cu_beziercurve_002.twist_mode = 'Z_UP'
cu_beziercurve = bpy.data.curves.new('BezierCurve', 'CURVE')
cu_beziercurve.dimensions = '3D'
_sp = cu_beziercurve.splines.new('BEZIER'); _sp.bezier_points.add(5)
_sp.bezier_points.foreach_set('co', [0.0, 0.0, 0.0, 6.585, 1.132, -0.6739, 10.58, 1.461, -1.35, 11.27, -1.696, -1.816, 5.402, -2.932, -2.443, 3.0, -6.0, -3.0])
_sp.bezier_points.foreach_set('handle_left', [-0.7976, -1.022e-07, 0.06978, 5.023, 0.1452, -0.5484, 9.52, 2.269, -1.15, 11.87, -0.625, -1.776, 7.37, -2.248, -2.303, 3.0, -4.008, -2.826])
_sp.bezier_points.foreach_set('handle_right', [3.868, 4.957e-07, -0.3384, 8.088, 2.081, -0.7947, 11.71, 0.5909, -1.564, 10.1, -3.754, -1.892, 4.443, -3.266, -2.51, 3.0, -10.61, -3.403])
for _p, _l, _r in zip(_sp.bezier_points, ['ALIGNED', 'ALIGNED', 'ALIGNED', 'ALIGNED', 'ALIGNED', 'ALIGNED'], ['ALIGNED', 'ALIGNED', 'ALIGNED', 'ALIGNED', 'ALIGNED', 'ALIGNED']): _p.handle_left_type = _l; _p.handle_right_type = _r
_sp.bezier_points.foreach_set('tilt', [0.0, 0.1237, 0.08979, 0.0777, -0.09766, 1.768e-06])
_sp.order_u = 0
_sp.order_v = 0
_sp.resolution_u = 64
cu_beziercurve.use_path = True
cu_beziercurve.use_path_clamp = True
cu_beziercurve.use_stretch = True
cu_beziercurve.use_deform_bounds = True
cu_beziercurve.resolution_u = 64
cu_beziercurve.render_resolution_u = 64
cu_beziercurve.fill_mode = 'FULL'
cu_beziercurve.twist_mode = 'Z_UP'
cu_beziercurve_001 = bpy.data.curves.new('BezierCurve.001', 'CURVE')
cu_beziercurve_001.dimensions = '3D'
_sp = cu_beziercurve_001.splines.new('BEZIER'); _sp.bezier_points.add(4)
_sp.bezier_points.foreach_set('co', [6.953, -0.2735, -1.117, 5.576, -0.1119, -0.7406, 2.896, -1.449, -0.4151, -1.974, -2.086, 0.2305, -2.915, -2.831, 0.2])
_sp.bezier_points.foreach_set('handle_left', [7.448, -0.4838, -1.262, 6.437, 0.06439, -0.9155, 3.665, -1.161, -0.5194, -0.07962, -1.996, 0.003778, -2.915, -2.262, -0.006997])
_sp.bezier_points.foreach_set('handle_right', [6.559, -0.1059, -1.002, 4.563, -0.3194, -0.5347, 1.252, -2.064, -0.1922, -3.07, -2.138, 0.3616, -2.915, -3.931, 0.6])
for _p, _l, _r in zip(_sp.bezier_points, ['ALIGNED', 'ALIGNED', 'ALIGNED', 'ALIGNED', 'ALIGNED'], ['ALIGNED', 'ALIGNED', 'ALIGNED', 'ALIGNED', 'ALIGNED']): _p.handle_left_type = _l; _p.handle_right_type = _r
_sp.order_u = 0
_sp.order_v = 0
cu_beziercurve_001.use_path = True
cu_beziercurve_001.use_path_clamp = True
cu_beziercurve_001.use_stretch = True
cu_beziercurve_001.use_deform_bounds = True
cu_beziercurve_001.fill_mode = 'FULL'
cu_beziercurve_001.twist_mode = 'Z_UP'
cu_beziercurve_007 = bpy.data.curves.new('BezierCurve.007', 'CURVE')
cu_beziercurve_007.dimensions = '3D'
_sp = cu_beziercurve_007.splines.new('BEZIER'); _sp.bezier_points.add(4)
_sp.bezier_points.foreach_set('co', [4.693, 1.898, -0.4407, 8.191, 1.524, -0.9681, 9.828, -1.059, -1.349, 9.295, -3.387, -1.548, 7.97, -4.582, -1.605])
_sp.bezier_points.foreach_set('handle_left', [4.063, 1.593, -0.3589, 7.647, 1.832, -0.9272, 9.753, 0.1904, -1.224, 9.879, -2.467, -1.454, 8.794, -4.141, -1.573])
_sp.bezier_points.foreach_set('handle_right', [6.028, 2.545, -0.614, 8.429, 1.389, -0.986, 9.882, -1.966, -1.44, 8.923, -3.973, -1.608, 7.083, -5.056, -1.639])
for _p, _l, _r in zip(_sp.bezier_points, ['ALIGNED', 'ALIGNED', 'ALIGNED', 'ALIGNED', 'ALIGNED'], ['ALIGNED', 'ALIGNED', 'ALIGNED', 'ALIGNED', 'ALIGNED']): _p.handle_left_type = _l; _p.handle_right_type = _r
_sp.order_u = 0
_sp.order_v = 0
cu_beziercurve_007.use_path = True
cu_beziercurve_007.use_path_clamp = True
cu_beziercurve_007.fill_mode = 'FULL'
cu_beziercurve_003 = bpy.data.curves.new('BezierCurve.003', 'CURVE')
cu_beziercurve_003.dimensions = '3D'
_sp = cu_beziercurve_003.splines.new('BEZIER'); _sp.bezier_points.add(1)
_sp.bezier_points.foreach_set('co', [-0.9156, -5.865, -2.43, 3.463, -2.656, -1.857])
_sp.bezier_points.foreach_set('handle_left', [-1.128, -6.659, -2.511, 0.687, -2.778, -2.135])
_sp.bezier_points.foreach_set('handle_right', [-0.5209, -4.391, -2.281, 4.869, -2.594, -1.716])
for _p, _l, _r in zip(_sp.bezier_points, ['ALIGNED', 'ALIGNED'], ['ALIGNED', 'ALIGNED']): _p.handle_left_type = _l; _p.handle_right_type = _r
_sp.order_u = 0
_sp.order_v = 0
cu_beziercurve_003.use_path = True
cu_beziercurve_003.use_path_clamp = True
cu_beziercurve_003.use_stretch = True
cu_beziercurve_003.use_deform_bounds = True
cu_beziercurve_003.fill_mode = 'FULL'
cu_beziercurve_003.twist_mode = 'Z_UP'

# ---- objects
ob_roadcurve_001 = bpy.data.objects.new('RoadCurve.001', cu_beziercurve_002)
ob_road_001 = bpy.data.objects.new('Road.001', me_cube_007)
ob_rock_001 = bpy.data.objects.new('Rock.001', me_plane_008)
ob_rock = bpy.data.objects.new('Rock', me_plane_009)
ob_roadcurve = bpy.data.objects.new('RoadCurve', cu_beziercurve)
ob_road = bpy.data.objects.new('Road', me_cube)
ob_railinnerstart = bpy.data.objects.new('RailInnerStart', me_cube_001)
ob_railcurveinnerstart = bpy.data.objects.new('RailCurveInnerStart', cu_beziercurve_001)
ob_railouter = bpy.data.objects.new('RailOuter', me_cube_002)
ob_railcurveouter = bpy.data.objects.new('RailCurveOuter', cu_beziercurve_007)
ob_railcurveinnerend = bpy.data.objects.new('RailCurveInnerEnd', cu_beziercurve_003)
ob_railinnerend = bpy.data.objects.new('RailInnerEnd', me_cube_006)
ob_groundouterflat = bpy.data.objects.new('GroundOuterFlat', me_plane_005)
ob_groundinner = bpy.data.objects.new('GroundInner', me_plane_003)
ob_slantouter = bpy.data.objects.new('SlantOuter', me_plane_001)
ob_wallouter = bpy.data.objects.new('WallOuter', me_plane_004)
ob_groundinnerslantwithcurve = bpy.data.objects.new('GroundInnerSlantWithCurve', me_plane_002)
ob_colliderouter = bpy.data.objects.new('ColliderOuter', me_cube_003)
ob_colliderinnerrail = bpy.data.objects.new('ColliderInnerRail', me_cube_004)
ob_colliderouterrail = bpy.data.objects.new('ColliderOuterRail', me_cube_005)
ob_colliderinner = bpy.data.objects.new('colliderInner', me_plane_006)

# ---- transforms, parenting, visibility, modifiers, constraints
ob_roadcurve_001.location = (0.0, 0.0, 0.0)
ob_roadcurve_001.lineart.crease_threshold = 0.0
ob_road_001.location = (0.0, 0.0, 0.0)
ob_road_001.lineart.crease_threshold = 0.0
_m = ob_road_001.modifiers.new('Array', 'ARRAY')
_m.fit_type = 'FIT_CURVE'
_m.fit_length = 20.0
_m.curve = ob_roadcurve_001
_m.constant_offset_displace = (0.0, 0.0, 0.0)
_m = ob_road_001.modifiers.new('Curve', 'CURVE')
_m.object = ob_roadcurve_001
ob_rock_001.location = (0.0, 0.0, 0.0)
ob_rock.location = (0.0, 0.0, 0.0)
ob_rock.rotation_euler = (0.0, -0.0, -1.571)
ob_roadcurve.location = (0.0, 0.0, 0.0)
ob_roadcurve.lineart.crease_threshold = 0.0
ob_road.location = (0.0, 0.0, 0.0)
ob_road.lineart.crease_threshold = 0.0
_m = ob_road.modifiers.new('Array', 'ARRAY')
_m.count = 256
_m.fit_length = 20.0
_m.curve = ob_roadcurve
_m.constant_offset_displace = (0.0, 0.0, 0.0)
_m = ob_road.modifiers.new('Curve', 'CURVE')
_m.object = ob_roadcurve
ob_railinnerstart.location = (2.953, 0.9949, 0.1708)
ob_railinnerstart.scale = (0.072, 0.072, 0.072)
ob_railinnerstart.lineart.crease_threshold = 0.0
ob_railinnerstart.use_mesh_mirror_x = True
_m = ob_railinnerstart.modifiers.new('Array', 'ARRAY')
_m.count = 16
_m.curve = ob_railcurveinnerstart
_m = ob_railinnerstart.modifiers.new('Curve', 'CURVE')
_m.object = ob_railcurveinnerstart
ob_railcurveinnerstart.location = (2.953, 0.9949, 0.0)
ob_railcurveinnerstart.lineart.crease_threshold = 0.0
ob_railouter.location = (2.953, 0.9949, 0.1708)
ob_railouter.scale = (0.072, 0.072, 0.072)
ob_railouter.lineart.crease_threshold = 0.0
ob_railouter.use_mesh_mirror_x = True
_m = ob_railouter.modifiers.new('Array', 'ARRAY')
_m.count = 12
_m.curve = ob_railcurveouter
_m = ob_railouter.modifiers.new('Curve', 'CURVE')
_m.object = ob_railcurveouter
ob_railcurveouter.location = (2.953, 0.9949, 0.0)
ob_railcurveouter.lineart.crease_threshold = 0.0
ob_railcurveinnerend.location = (2.953, 0.9949, 0.0)
ob_railcurveinnerend.lineart.crease_threshold = 0.0
ob_railinnerend.location = (2.953, 0.9949, 0.1708)
ob_railinnerend.scale = (0.072, 0.072, 0.072)
ob_railinnerend.lineart.crease_threshold = 0.0
ob_railinnerend.use_mesh_mirror_x = True
_m = ob_railinnerend.modifiers.new('Array', 'ARRAY')
_m.count = 7
_m.curve = ob_railcurveinnerend
_m = ob_railinnerend.modifiers.new('Curve', 'CURVE')
_m.object = ob_railcurveinnerend
ob_groundouterflat.location = (-0.04664, 0.9949, -0.02)
ob_groundouterflat.lineart.crease_threshold = 0.0
ob_groundouterflat.use_mesh_mirror_x = True
_m = ob_groundouterflat.modifiers.new('Array', 'ARRAY')
_m.fit_type = 'FIT_CURVE'
_m.count = 23
_m.curve = ob_roadcurve
_m = ob_groundouterflat.modifiers.new('Curve', 'CURVE')
_m.object = ob_roadcurve
ob_groundinner.location = (0.0, 0.0, 0.0)
ob_groundinner.lineart.crease_threshold = 0.0
ob_slantouter.location = (0.0, 2.2, 0.4)
ob_slantouter.rotation_euler = (0.5236, -0.0, 0.0)
ob_slantouter.lineart.crease_threshold = 0.0
_m = ob_slantouter.modifiers.new('Array', 'ARRAY')
_m.fit_type = 'FIT_CURVE'
_m.curve = ob_roadcurve
_m = ob_slantouter.modifiers.new('Curve', 'CURVE')
_m.object = ob_roadcurve
ob_wallouter.location = (0.0, 3.0, 1.3)
ob_wallouter.rotation_euler = (1.571, -0.0, 0.0)
ob_wallouter.scale = (0.5, 0.5, 0.5)
ob_wallouter.lineart.crease_threshold = 0.0
_m = ob_wallouter.modifiers.new('Array', 'ARRAY')
_m.fit_type = 'FIT_CURVE'
_m.curve = ob_roadcurve
_m = ob_wallouter.modifiers.new('Curve', 'CURVE')
_m.object = ob_roadcurve
ob_groundinnerslantwithcurve.location = (0.0, -2.0, -0.07468)
ob_groundinnerslantwithcurve.lineart.crease_threshold = 0.0
_m = ob_groundinnerslantwithcurve.modifiers.new('Array', 'ARRAY')
_m.fit_type = 'FIT_CURVE'
_m.curve = ob_roadcurve
_m = ob_groundinnerslantwithcurve.modifiers.new('Curve', 'CURVE')
_m.object = ob_roadcurve
ob_colliderouter.location = (0.0, 2.037, 0.0)
ob_colliderouter.lineart.crease_threshold = 0.0
_m = ob_colliderouter.modifiers.new('Array', 'ARRAY')
_m.fit_type = 'FIT_CURVE'
_m.curve = ob_roadcurve
_m.constant_offset_displace = (0.0, 0.0, 0.0)
_m = ob_colliderouter.modifiers.new('Curve', 'CURVE')
_m.object = ob_roadcurve
ob_colliderinnerrail.location = (3.049, 0.668, 0.0)
ob_colliderinnerrail.lineart.crease_threshold = 0.0
_m = ob_colliderinnerrail.modifiers.new('Array', 'ARRAY')
_m.count = 12
_m.curve = ob_railcurveouter
_m.constant_offset_displace = (0.0, 0.0, 0.0)
_m = ob_colliderinnerrail.modifiers.new('Curve', 'CURVE')
_m.object = ob_railcurveouter
ob_colliderouterrail.location = (3.014, 0.6173, 0.0)
ob_colliderouterrail.lineart.crease_threshold = 0.0
_m = ob_colliderouterrail.modifiers.new('Array', 'ARRAY')
_m.count = 12
_m.constant_offset_displace = (0.0, 0.0, 0.0)
_m = ob_colliderouterrail.modifiers.new('Curve', 'CURVE')
_m.object = ob_railcurveinnerstart
ob_colliderinner.location = (0.0, 0.0, 0.3006)
ob_colliderinner.lineart.crease_threshold = 0.0

# ---- collection membership
scene.collection.objects.link(ob_roadcurve_001)
scene.collection.objects.link(ob_road_001)
scene.collection.objects.link(ob_rock_001)
scene.collection.objects.link(ob_rock)
col_road.objects.link(ob_roadcurve)
col_road.objects.link(ob_road)
col_rail.objects.link(ob_railinnerstart)
col_rail.objects.link(ob_railcurveinnerstart)
col_rail.objects.link(ob_railouter)
col_rail.objects.link(ob_railcurveouter)
col_rail.objects.link(ob_railcurveinnerend)
col_rail.objects.link(ob_railinnerend)
col_ground.objects.link(ob_groundouterflat)
col_ground.objects.link(ob_groundinner)
col_ground.objects.link(ob_slantouter)
col_ground.objects.link(ob_wallouter)
col_ground.objects.link(ob_groundinnerslantwithcurve)
col_colliders.objects.link(ob_colliderouter)
col_colliders.objects.link(ob_colliderinnerrail)
col_colliders.objects.link(ob_colliderouterrail)
col_colliders.objects.link(ob_colliderinner)

# ---- scene / render settings (as saved in the file)
scene.frame_start = 1; scene.frame_end = 250; scene.frame_set(124)
scene.render.engine = 'BLENDER_EEVEE_NEXT'
scene.cycles.samples = 128
scene.cycles.sampling_pattern = 'TABULATED_SOBOL'
scene.cycles.use_adaptive_sampling = False
scene.cycles.use_light_tree = False
scene.view_settings.view_transform = 'Filmic'
bpy.context.view_layer.update()

# ---- added for rendering (the .blend has no active camera and no usable light): camera, sun
cam_auto = bpy.data.cameras.new('AutoCamera')
cam_auto.lens = 50.0
cam_auto.sensor_width = 36.0
cam_auto.clip_end = 1000.0
ob_auto_camera = bpy.data.objects.new('AutoCamera', cam_auto)
scene.collection.objects.link(ob_auto_camera)
ob_auto_camera.location = (36.2814, -35.1475, 18.5172)
ob_auto_camera.rotation_euler = (1.09748, -7.21219e-08, 0.694738)
scene.camera = ob_auto_camera
light_auto_sun = bpy.data.lights.new('AutoSun', 'SUN')
light_auto_sun.energy = 3.0
light_auto_sun.angle = 0.0523599
ob_auto_sun = bpy.data.objects.new('AutoSun', light_auto_sun)
scene.collection.objects.link(ob_auto_sun)
ob_auto_sun.rotation_euler = (0.872665, 0.174533, 0.523599)
bpy.context.view_layer.update()
